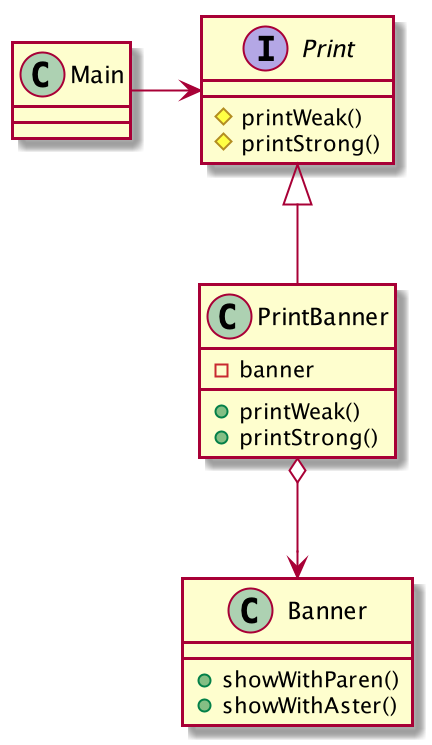

The diagram above was rendered by PlantUML. Its source (embedded in the PNG):
@startuml

class Main {
}
interface Print {
    #printWeak()
    #printStrong()
}
class PrintBanner {
    -banner
    +printWeak()
    +printStrong()
}
class Banner {
    +showWithParen()
    +showWithAster()
}

Main -> Print
Print <|-- PrintBanner
PrintBanner o--> Banner

@enduml